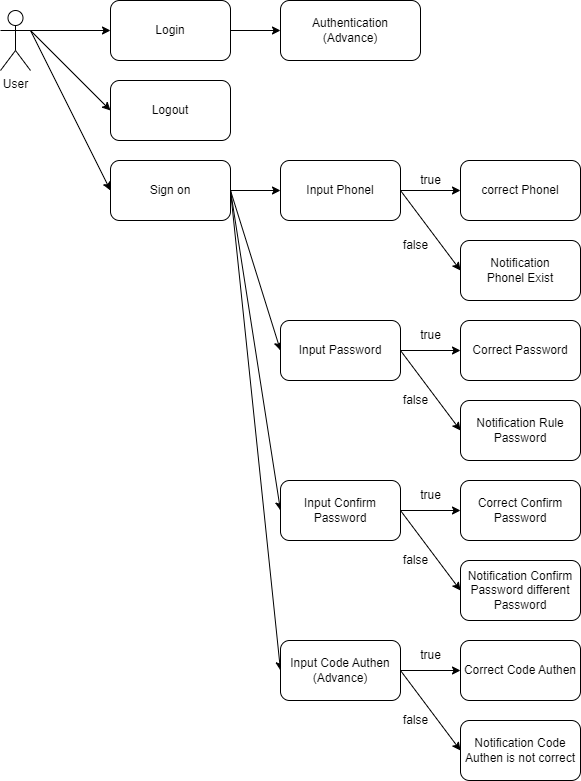

The diagram above was exported from draw.io. Its source (the exported page's mxGraphModel, read from the mxfile embedded in the PNG):
<mxGraphModel dx="743" dy="468" grid="1" gridSize="10" guides="1" tooltips="1" connect="1" arrows="1" fold="1" page="1" pageScale="1" pageWidth="827" pageHeight="1169" math="0" shadow="0">
  <root>
    <mxCell id="0" />
    <mxCell id="1" parent="0" />
    <mxCell id="jrXOX2bLAEFwdnhNbc2R-6" style="rounded=0;orthogonalLoop=1;jettySize=auto;html=1;exitX=1;exitY=0.3333333333333333;exitDx=0;exitDy=0;exitPerimeter=0;entryX=0;entryY=0.5;entryDx=0;entryDy=0;" parent="1" source="jrXOX2bLAEFwdnhNbc2R-1" target="jrXOX2bLAEFwdnhNbc2R-4" edge="1">
      <mxGeometry relative="1" as="geometry" />
    </mxCell>
    <mxCell id="jrXOX2bLAEFwdnhNbc2R-7" style="rounded=0;orthogonalLoop=1;jettySize=auto;html=1;exitX=1;exitY=0.3333333333333333;exitDx=0;exitDy=0;exitPerimeter=0;entryX=0;entryY=0.5;entryDx=0;entryDy=0;" parent="1" source="jrXOX2bLAEFwdnhNbc2R-1" target="jrXOX2bLAEFwdnhNbc2R-5" edge="1">
      <mxGeometry relative="1" as="geometry" />
    </mxCell>
    <mxCell id="jrXOX2bLAEFwdnhNbc2R-1" value="User" style="shape=umlActor;verticalLabelPosition=bottom;verticalAlign=top;html=1;outlineConnect=0;" parent="1" vertex="1">
      <mxGeometry x="60" y="90" width="30" height="60" as="geometry" />
    </mxCell>
    <mxCell id="jrXOX2bLAEFwdnhNbc2R-2" value="" style="endArrow=classic;html=1;rounded=0;exitX=1;exitY=0.3333333333333333;exitDx=0;exitDy=0;exitPerimeter=0;entryX=0;entryY=0.5;entryDx=0;entryDy=0;" parent="1" source="jrXOX2bLAEFwdnhNbc2R-1" target="jrXOX2bLAEFwdnhNbc2R-3" edge="1">
      <mxGeometry width="50" height="50" relative="1" as="geometry">
        <mxPoint x="280" y="140" as="sourcePoint" />
        <mxPoint x="160" y="110" as="targetPoint" />
      </mxGeometry>
    </mxCell>
    <mxCell id="jrXOX2bLAEFwdnhNbc2R-10" style="edgeStyle=none;rounded=0;orthogonalLoop=1;jettySize=auto;html=1;exitX=1;exitY=0.5;exitDx=0;exitDy=0;entryX=0;entryY=0.5;entryDx=0;entryDy=0;" parent="1" source="jrXOX2bLAEFwdnhNbc2R-3" target="jrXOX2bLAEFwdnhNbc2R-9" edge="1">
      <mxGeometry relative="1" as="geometry" />
    </mxCell>
    <mxCell id="jrXOX2bLAEFwdnhNbc2R-3" value="Login" style="rounded=1;whiteSpace=wrap;html=1;" parent="1" vertex="1">
      <mxGeometry x="170" y="80" width="120" height="60" as="geometry" />
    </mxCell>
    <mxCell id="jrXOX2bLAEFwdnhNbc2R-4" value="Logout" style="rounded=1;whiteSpace=wrap;html=1;" parent="1" vertex="1">
      <mxGeometry x="170" y="160" width="120" height="60" as="geometry" />
    </mxCell>
    <mxCell id="jrXOX2bLAEFwdnhNbc2R-14" style="edgeStyle=none;rounded=0;orthogonalLoop=1;jettySize=auto;html=1;exitX=1;exitY=0.5;exitDx=0;exitDy=0;entryX=0;entryY=0.5;entryDx=0;entryDy=0;" parent="1" source="jrXOX2bLAEFwdnhNbc2R-5" target="jrXOX2bLAEFwdnhNbc2R-11" edge="1">
      <mxGeometry relative="1" as="geometry" />
    </mxCell>
    <mxCell id="jrXOX2bLAEFwdnhNbc2R-15" style="edgeStyle=none;rounded=0;orthogonalLoop=1;jettySize=auto;html=1;exitX=1;exitY=0.5;exitDx=0;exitDy=0;entryX=0;entryY=0.5;entryDx=0;entryDy=0;" parent="1" source="jrXOX2bLAEFwdnhNbc2R-5" target="jrXOX2bLAEFwdnhNbc2R-12" edge="1">
      <mxGeometry relative="1" as="geometry" />
    </mxCell>
    <mxCell id="jrXOX2bLAEFwdnhNbc2R-16" style="edgeStyle=none;rounded=0;orthogonalLoop=1;jettySize=auto;html=1;exitX=1;exitY=0.5;exitDx=0;exitDy=0;entryX=0;entryY=0.5;entryDx=0;entryDy=0;" parent="1" source="jrXOX2bLAEFwdnhNbc2R-5" target="jrXOX2bLAEFwdnhNbc2R-13" edge="1">
      <mxGeometry relative="1" as="geometry" />
    </mxCell>
    <mxCell id="jrXOX2bLAEFwdnhNbc2R-18" style="edgeStyle=none;rounded=0;orthogonalLoop=1;jettySize=auto;html=1;exitX=1;exitY=0.5;exitDx=0;exitDy=0;entryX=0;entryY=0.5;entryDx=0;entryDy=0;" parent="1" source="jrXOX2bLAEFwdnhNbc2R-5" target="jrXOX2bLAEFwdnhNbc2R-17" edge="1">
      <mxGeometry relative="1" as="geometry" />
    </mxCell>
    <mxCell id="jrXOX2bLAEFwdnhNbc2R-5" value="Sign on" style="rounded=1;whiteSpace=wrap;html=1;" parent="1" vertex="1">
      <mxGeometry x="170" y="240" width="120" height="60" as="geometry" />
    </mxCell>
    <mxCell id="jrXOX2bLAEFwdnhNbc2R-9" value="Authentication&lt;br&gt;(Advance)" style="rounded=1;whiteSpace=wrap;html=1;" parent="1" vertex="1">
      <mxGeometry x="340" y="80" width="140" height="60" as="geometry" />
    </mxCell>
    <mxCell id="jrXOX2bLAEFwdnhNbc2R-28" style="edgeStyle=none;rounded=0;orthogonalLoop=1;jettySize=auto;html=1;exitX=1;exitY=0.5;exitDx=0;exitDy=0;entryX=0;entryY=0.5;entryDx=0;entryDy=0;" parent="1" source="jrXOX2bLAEFwdnhNbc2R-11" target="jrXOX2bLAEFwdnhNbc2R-19" edge="1">
      <mxGeometry relative="1" as="geometry" />
    </mxCell>
    <mxCell id="jrXOX2bLAEFwdnhNbc2R-30" style="edgeStyle=none;rounded=0;orthogonalLoop=1;jettySize=auto;html=1;exitX=1;exitY=0.5;exitDx=0;exitDy=0;entryX=0;entryY=0.5;entryDx=0;entryDy=0;" parent="1" source="jrXOX2bLAEFwdnhNbc2R-11" target="jrXOX2bLAEFwdnhNbc2R-20" edge="1">
      <mxGeometry relative="1" as="geometry" />
    </mxCell>
    <mxCell id="jrXOX2bLAEFwdnhNbc2R-11" value="Input Phonel" style="rounded=1;whiteSpace=wrap;html=1;" parent="1" vertex="1">
      <mxGeometry x="340" y="240" width="120" height="60" as="geometry" />
    </mxCell>
    <mxCell id="jrXOX2bLAEFwdnhNbc2R-32" style="edgeStyle=none;rounded=0;orthogonalLoop=1;jettySize=auto;html=1;exitX=1;exitY=0.5;exitDx=0;exitDy=0;entryX=0;entryY=0.5;entryDx=0;entryDy=0;" parent="1" source="jrXOX2bLAEFwdnhNbc2R-12" target="jrXOX2bLAEFwdnhNbc2R-22" edge="1">
      <mxGeometry relative="1" as="geometry" />
    </mxCell>
    <mxCell id="jrXOX2bLAEFwdnhNbc2R-33" style="edgeStyle=none;rounded=0;orthogonalLoop=1;jettySize=auto;html=1;exitX=1;exitY=0.5;exitDx=0;exitDy=0;entryX=0;entryY=0.5;entryDx=0;entryDy=0;" parent="1" source="jrXOX2bLAEFwdnhNbc2R-12" target="jrXOX2bLAEFwdnhNbc2R-21" edge="1">
      <mxGeometry relative="1" as="geometry" />
    </mxCell>
    <mxCell id="jrXOX2bLAEFwdnhNbc2R-12" value="Input Password" style="rounded=1;whiteSpace=wrap;html=1;" parent="1" vertex="1">
      <mxGeometry x="340" y="400" width="120" height="60" as="geometry" />
    </mxCell>
    <mxCell id="jrXOX2bLAEFwdnhNbc2R-36" style="edgeStyle=none;rounded=0;orthogonalLoop=1;jettySize=auto;html=1;exitX=1;exitY=0.5;exitDx=0;exitDy=0;entryX=0;entryY=0.5;entryDx=0;entryDy=0;" parent="1" source="jrXOX2bLAEFwdnhNbc2R-13" target="jrXOX2bLAEFwdnhNbc2R-23" edge="1">
      <mxGeometry relative="1" as="geometry" />
    </mxCell>
    <mxCell id="jrXOX2bLAEFwdnhNbc2R-37" style="edgeStyle=none;rounded=0;orthogonalLoop=1;jettySize=auto;html=1;exitX=1;exitY=0.5;exitDx=0;exitDy=0;entryX=0;entryY=0.5;entryDx=0;entryDy=0;" parent="1" source="jrXOX2bLAEFwdnhNbc2R-13" target="jrXOX2bLAEFwdnhNbc2R-24" edge="1">
      <mxGeometry relative="1" as="geometry" />
    </mxCell>
    <mxCell id="jrXOX2bLAEFwdnhNbc2R-13" value="Input Confirm Password" style="rounded=1;whiteSpace=wrap;html=1;" parent="1" vertex="1">
      <mxGeometry x="340" y="560" width="120" height="60" as="geometry" />
    </mxCell>
    <mxCell id="jrXOX2bLAEFwdnhNbc2R-38" style="edgeStyle=none;rounded=0;orthogonalLoop=1;jettySize=auto;html=1;exitX=1;exitY=0.5;exitDx=0;exitDy=0;entryX=0;entryY=0.5;entryDx=0;entryDy=0;" parent="1" source="jrXOX2bLAEFwdnhNbc2R-17" target="jrXOX2bLAEFwdnhNbc2R-26" edge="1">
      <mxGeometry relative="1" as="geometry" />
    </mxCell>
    <mxCell id="jrXOX2bLAEFwdnhNbc2R-39" style="edgeStyle=none;rounded=0;orthogonalLoop=1;jettySize=auto;html=1;exitX=1;exitY=0.5;exitDx=0;exitDy=0;entryX=0;entryY=0.5;entryDx=0;entryDy=0;" parent="1" source="jrXOX2bLAEFwdnhNbc2R-17" target="jrXOX2bLAEFwdnhNbc2R-27" edge="1">
      <mxGeometry relative="1" as="geometry" />
    </mxCell>
    <mxCell id="jrXOX2bLAEFwdnhNbc2R-17" value="Input Code Authen&lt;br&gt;(Advance)" style="rounded=1;whiteSpace=wrap;html=1;" parent="1" vertex="1">
      <mxGeometry x="340" y="720" width="120" height="60" as="geometry" />
    </mxCell>
    <mxCell id="jrXOX2bLAEFwdnhNbc2R-19" value="correct Phonel" style="rounded=1;whiteSpace=wrap;html=1;" parent="1" vertex="1">
      <mxGeometry x="520" y="240" width="120" height="60" as="geometry" />
    </mxCell>
    <mxCell id="jrXOX2bLAEFwdnhNbc2R-20" value="Notification Phonel&amp;nbsp;Exist" style="rounded=1;whiteSpace=wrap;html=1;" parent="1" vertex="1">
      <mxGeometry x="520" y="320" width="120" height="60" as="geometry" />
    </mxCell>
    <mxCell id="jrXOX2bLAEFwdnhNbc2R-21" value="Notification Rule Password" style="rounded=1;whiteSpace=wrap;html=1;" parent="1" vertex="1">
      <mxGeometry x="520" y="480" width="120" height="60" as="geometry" />
    </mxCell>
    <mxCell id="jrXOX2bLAEFwdnhNbc2R-22" value="Correct Password" style="rounded=1;whiteSpace=wrap;html=1;" parent="1" vertex="1">
      <mxGeometry x="520" y="400" width="120" height="60" as="geometry" />
    </mxCell>
    <mxCell id="jrXOX2bLAEFwdnhNbc2R-23" value="Correct Confirm Password" style="rounded=1;whiteSpace=wrap;html=1;" parent="1" vertex="1">
      <mxGeometry x="520" y="560" width="120" height="60" as="geometry" />
    </mxCell>
    <mxCell id="jrXOX2bLAEFwdnhNbc2R-24" value="Notification Confirm Password different Password" style="rounded=1;whiteSpace=wrap;html=1;" parent="1" vertex="1">
      <mxGeometry x="520" y="640" width="120" height="60" as="geometry" />
    </mxCell>
    <mxCell id="jrXOX2bLAEFwdnhNbc2R-26" value="Correct Code Authen" style="rounded=1;whiteSpace=wrap;html=1;" parent="1" vertex="1">
      <mxGeometry x="520" y="720" width="120" height="60" as="geometry" />
    </mxCell>
    <mxCell id="jrXOX2bLAEFwdnhNbc2R-27" value="Notification Code Authen is not correct" style="rounded=1;whiteSpace=wrap;html=1;" parent="1" vertex="1">
      <mxGeometry x="520" y="800" width="120" height="60" as="geometry" />
    </mxCell>
    <mxCell id="jrXOX2bLAEFwdnhNbc2R-29" value="true" style="text;html=1;align=center;verticalAlign=middle;resizable=0;points=[];autosize=1;strokeColor=none;fillColor=none;" parent="1" vertex="1">
      <mxGeometry x="470" y="245" width="40" height="30" as="geometry" />
    </mxCell>
    <mxCell id="jrXOX2bLAEFwdnhNbc2R-31" value="false" style="text;html=1;align=center;verticalAlign=middle;resizable=0;points=[];autosize=1;strokeColor=none;fillColor=none;" parent="1" vertex="1">
      <mxGeometry x="450" y="310" width="50" height="30" as="geometry" />
    </mxCell>
    <mxCell id="jrXOX2bLAEFwdnhNbc2R-34" value="true" style="text;html=1;align=center;verticalAlign=middle;resizable=0;points=[];autosize=1;strokeColor=none;fillColor=none;" parent="1" vertex="1">
      <mxGeometry x="470" y="400" width="40" height="30" as="geometry" />
    </mxCell>
    <mxCell id="jrXOX2bLAEFwdnhNbc2R-35" value="false" style="text;html=1;align=center;verticalAlign=middle;resizable=0;points=[];autosize=1;strokeColor=none;fillColor=none;" parent="1" vertex="1">
      <mxGeometry x="450" y="465" width="50" height="30" as="geometry" />
    </mxCell>
    <mxCell id="jrXOX2bLAEFwdnhNbc2R-40" value="false" style="text;html=1;align=center;verticalAlign=middle;resizable=0;points=[];autosize=1;strokeColor=none;fillColor=none;" parent="1" vertex="1">
      <mxGeometry x="450" y="625" width="50" height="30" as="geometry" />
    </mxCell>
    <mxCell id="jrXOX2bLAEFwdnhNbc2R-41" value="true" style="text;html=1;align=center;verticalAlign=middle;resizable=0;points=[];autosize=1;strokeColor=none;fillColor=none;" parent="1" vertex="1">
      <mxGeometry x="470" y="560" width="40" height="30" as="geometry" />
    </mxCell>
    <mxCell id="jrXOX2bLAEFwdnhNbc2R-42" value="false" style="text;html=1;align=center;verticalAlign=middle;resizable=0;points=[];autosize=1;strokeColor=none;fillColor=none;" parent="1" vertex="1">
      <mxGeometry x="450" y="785" width="50" height="30" as="geometry" />
    </mxCell>
    <mxCell id="jrXOX2bLAEFwdnhNbc2R-43" value="true" style="text;html=1;align=center;verticalAlign=middle;resizable=0;points=[];autosize=1;strokeColor=none;fillColor=none;" parent="1" vertex="1">
      <mxGeometry x="470" y="720" width="40" height="30" as="geometry" />
    </mxCell>
  </root>
</mxGraphModel>